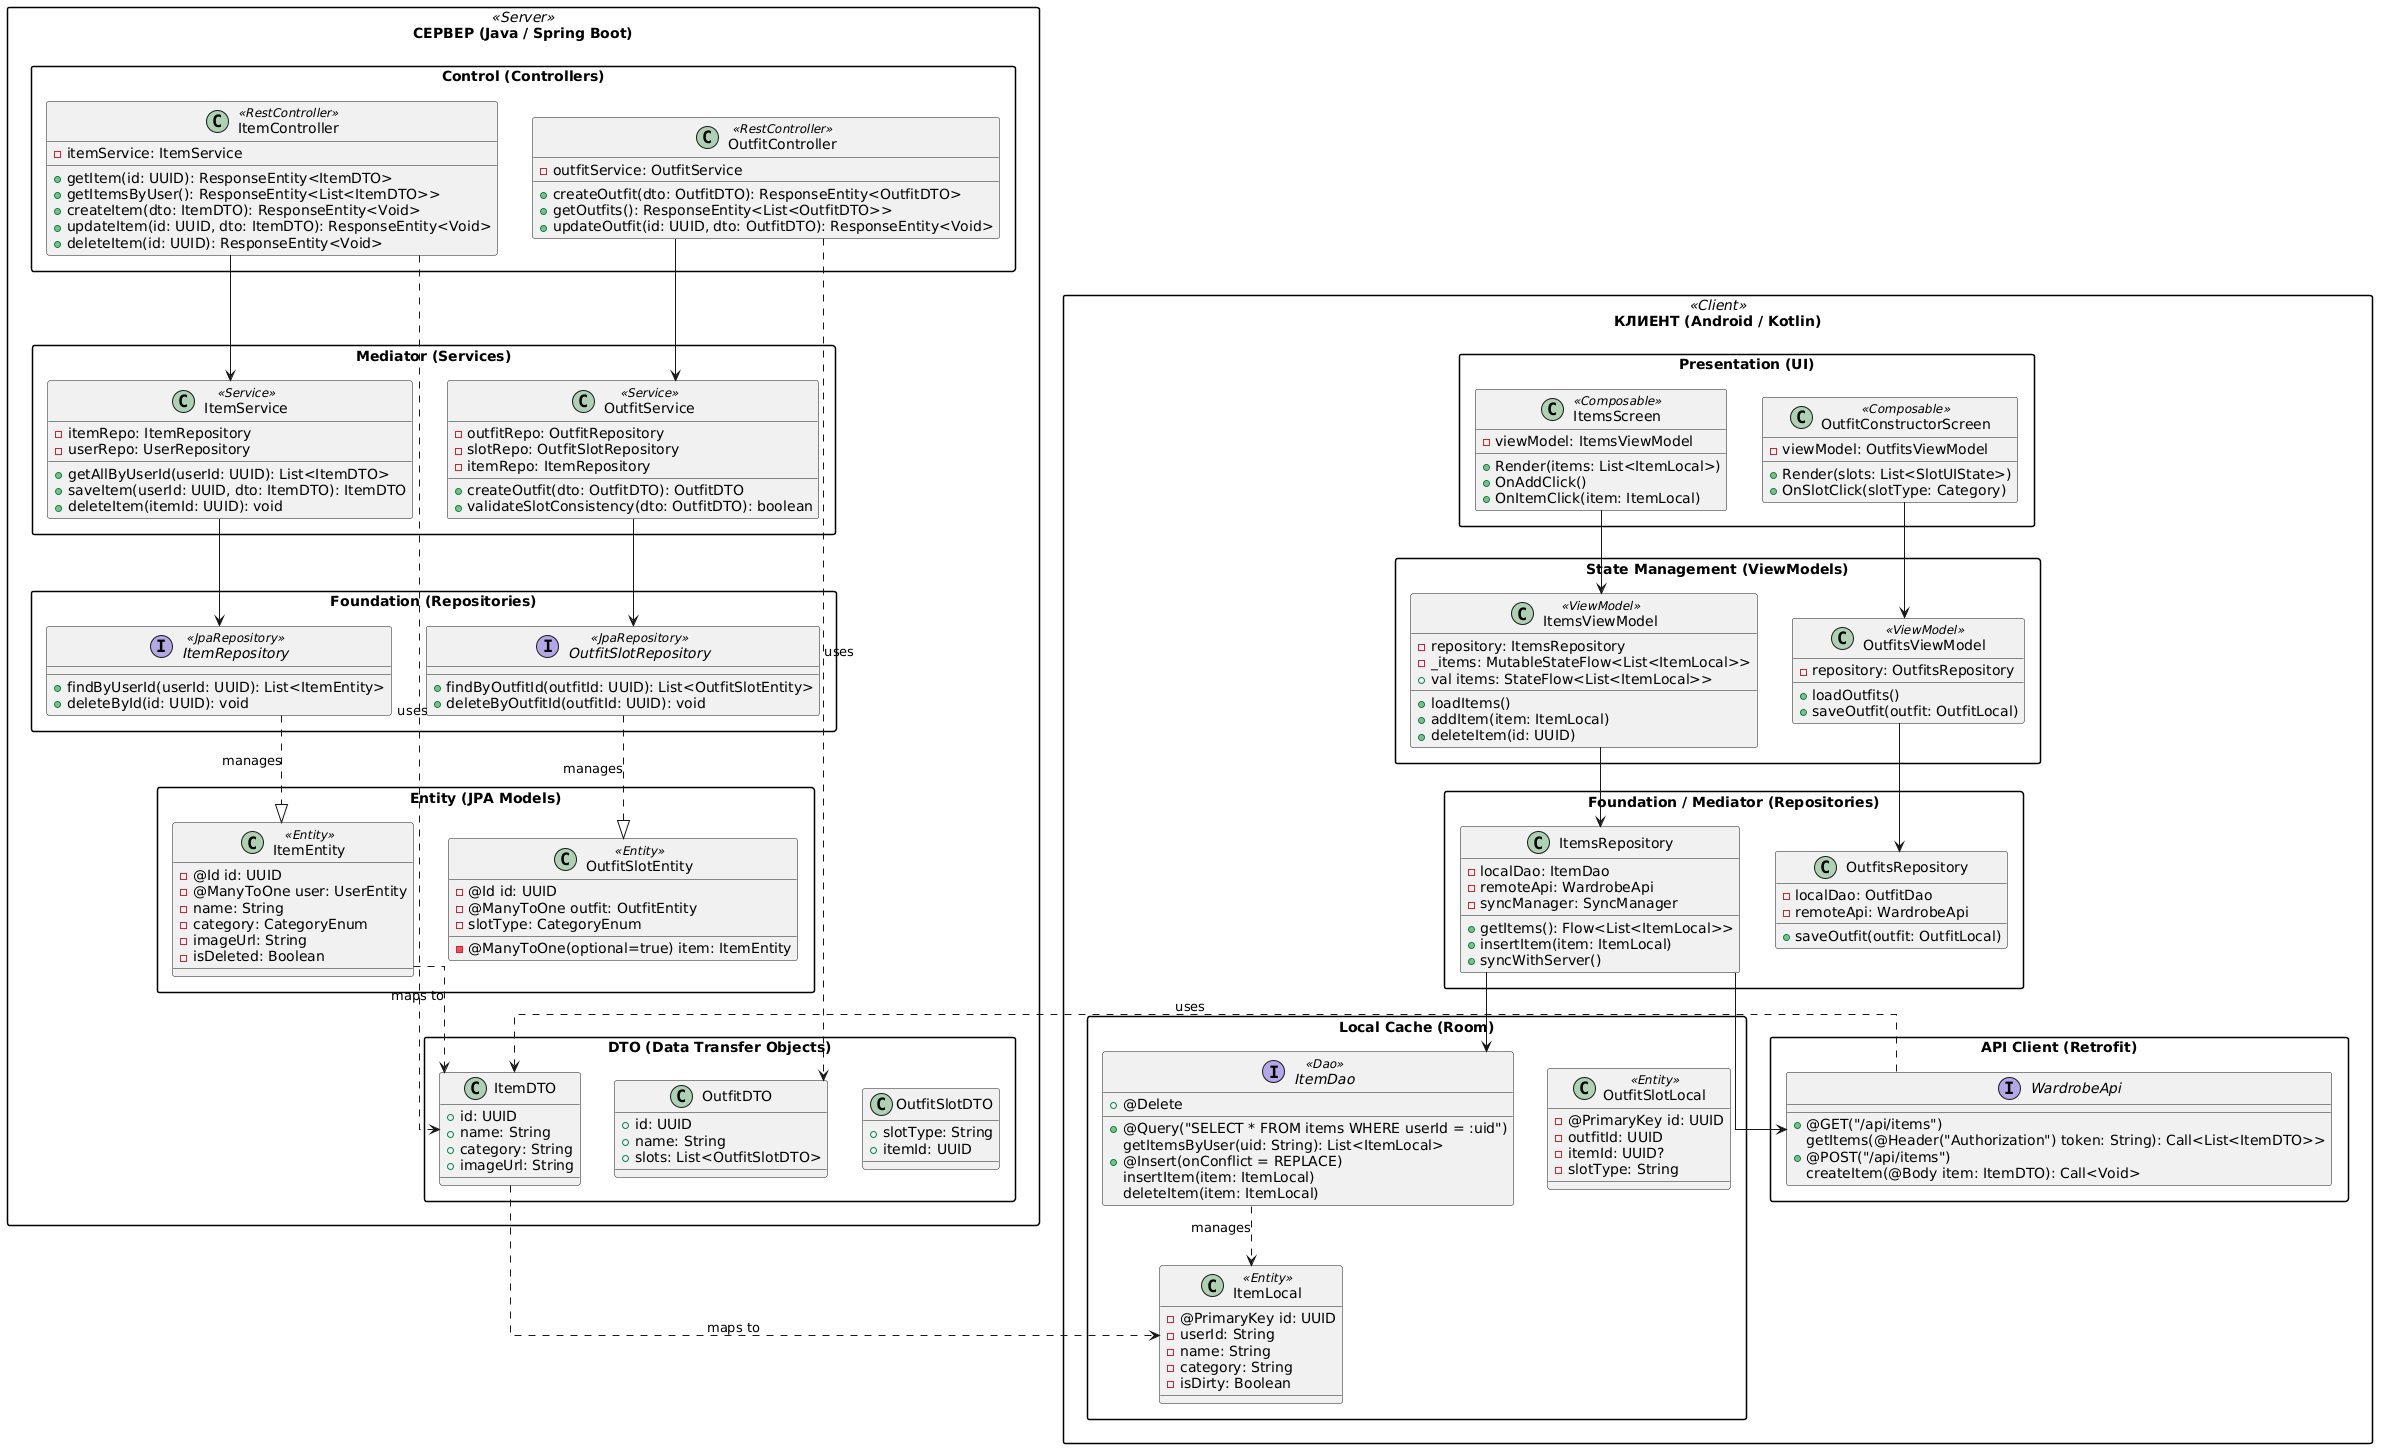

The diagram above was rendered by PlantUML. Its source (embedded in the PNG):
@startuml
skinparam linetype ortho
skinparam packageStyle rectangle

' ==========================================
' ПАКЕТ СЕРВЕРА (Java / Spring Boot)
' ==========================================
package "СЕРВЕР (Java / Spring Boot)" <<Server>> {
    
    package "Control (Controllers)" {
        class ItemController <<RestController>> {
            - itemService: ItemService
            + getItem(id: UUID): ResponseEntity<ItemDTO>
            + getItemsByUser(): ResponseEntity<List<ItemDTO>>
            + createItem(dto: ItemDTO): ResponseEntity<Void>
            + updateItem(id: UUID, dto: ItemDTO): ResponseEntity<Void>
            + deleteItem(id: UUID): ResponseEntity<Void>
        }
        
        class OutfitController <<RestController>> {
            - outfitService: OutfitService
            + createOutfit(dto: OutfitDTO): ResponseEntity<OutfitDTO>
            + getOutfits(): ResponseEntity<List<OutfitDTO>>
            + updateOutfit(id: UUID, dto: OutfitDTO): ResponseEntity<Void>
        }
    }

    package "Mediator (Services)" {
        class ItemService <<Service>> {
            - itemRepo: ItemRepository
            - userRepo: UserRepository
            + getAllByUserId(userId: UUID): List<ItemDTO>
            + saveItem(userId: UUID, dto: ItemDTO): ItemDTO
            + deleteItem(itemId: UUID): void
        }
        
        class OutfitService <<Service>> {
            - outfitRepo: OutfitRepository
            - slotRepo: OutfitSlotRepository
            - itemRepo: ItemRepository
            + createOutfit(dto: OutfitDTO): OutfitDTO
            + validateSlotConsistency(dto: OutfitDTO): boolean
        }
    }

    package "Foundation (Repositories)" {
        interface ItemRepository <<JpaRepository>> {
            + findByUserId(userId: UUID): List<ItemEntity>
            + deleteById(id: UUID): void
        }
        
        interface OutfitSlotRepository <<JpaRepository>> {
            + findByOutfitId(outfitId: UUID): List<OutfitSlotEntity>
            + deleteByOutfitId(outfitId: UUID): void
        }
    }

    package "Entity (JPA Models)" {
        class ItemEntity <<Entity>> {
            - @Id id: UUID
            - @ManyToOne user: UserEntity
            - name: String
            - category: CategoryEnum
            - imageUrl: String
            - isDeleted: Boolean
        }
        
        class OutfitSlotEntity <<Entity>> {
            - @Id id: UUID
            - @ManyToOne outfit: OutfitEntity
            - @ManyToOne(optional=true) item: ItemEntity
            - slotType: CategoryEnum
        }
    }

    package "DTO (Data Transfer Objects)" {
        class ItemDTO {
            + id: UUID
            + name: String
            + category: String
            + imageUrl: String
        }
        
        class OutfitDTO {
            + id: UUID
            + name: String
            + slots: List<OutfitSlotDTO>
        }
        
        class OutfitSlotDTO {
            + slotType: String
            + itemId: UUID
        }
    }
}

' ==========================================
' ПАКЕТ КЛИЕНТА (Android / Kotlin)
' ==========================================
package "КЛИЕНТ (Android / Kotlin)" <<Client>> {

    package "Presentation (UI)" {
        class ItemsScreen <<Composable>> {
            - viewModel: ItemsViewModel
            + Render(items: List<ItemLocal>)
            + OnAddClick()
            + OnItemClick(item: ItemLocal)
        }
        
        class OutfitConstructorScreen <<Composable>> {
            - viewModel: OutfitsViewModel
            + Render(slots: List<SlotUIState>)
            + OnSlotClick(slotType: Category)
        }
    }

    package "State Management (ViewModels)" {
        class ItemsViewModel <<ViewModel>> {
            - repository: ItemsRepository
            - _items: MutableStateFlow<List<ItemLocal>>
            + val items: StateFlow<List<ItemLocal>>
            + loadItems()
            + addItem(item: ItemLocal)
            + deleteItem(id: UUID)
        }
        
        class OutfitsViewModel <<ViewModel>> {
            - repository: OutfitsRepository
            + loadOutfits()
            + saveOutfit(outfit: OutfitLocal)
        }
    }

    package "Foundation / Mediator (Repositories)" {
        class ItemsRepository {
            - localDao: ItemDao
            - remoteApi: WardrobeApi
            - syncManager: SyncManager
            + getItems(): Flow<List<ItemLocal>>
            + insertItem(item: ItemLocal)
            + syncWithServer()
        }
        
        class OutfitsRepository {
            - localDao: OutfitDao
            - remoteApi: WardrobeApi
            + saveOutfit(outfit: OutfitLocal)
        }
    }

    package "Local Cache (Room)" {
        interface ItemDao <<Dao>> {
            + @Query("SELECT * FROM items WHERE userId = :uid")
              getItemsByUser(uid: String): List<ItemLocal>
            + @Insert(onConflict = REPLACE)
              insertItem(item: ItemLocal)
            + @Delete
              deleteItem(item: ItemLocal)
        }
        
        class ItemLocal <<Entity>> {
            - @PrimaryKey id: UUID
            - userId: String
            - name: String
            - category: String
            - isDirty: Boolean
        }
        
        class OutfitSlotLocal <<Entity>> {
            - @PrimaryKey id: UUID
            - outfitId: UUID
            - itemId: UUID?
            - slotType: String
        }
    }

    package "API Client (Retrofit)" {
        interface WardrobeApi {
            + @GET("/api/items")
              getItems(@Header("Authorization") token: String): Call<List<ItemDTO>>
            + @POST("/api/items")
              createItem(@Body item: ItemDTO): Call<Void>
        }
    }
}

' ==========================================
' СВЯЗИ (RELATIONSHIPS)
' ==========================================

' Server Connections
ItemController --> ItemService
OutfitController --> OutfitService
ItemService --> ItemRepository
OutfitService --> OutfitSlotRepository
ItemRepository ..|> ItemEntity : manages
OutfitSlotRepository ..|> OutfitSlotEntity : manages
ItemController ..> ItemDTO : uses
OutfitController ..> OutfitDTO : uses

' Client Connections
ItemsScreen --> ItemsViewModel
OutfitConstructorScreen --> OutfitsViewModel
ItemsViewModel --> ItemsRepository
OutfitsViewModel --> OutfitsRepository
ItemsRepository --> ItemDao
ItemsRepository --> WardrobeApi
ItemDao ..> ItemLocal : manages
WardrobeApi ..> ItemDTO : uses

' Cross-Layer Mapping (Implicit)
ItemDTO ..> ItemLocal : maps to
ItemEntity ..> ItemDTO : maps to
@enduml